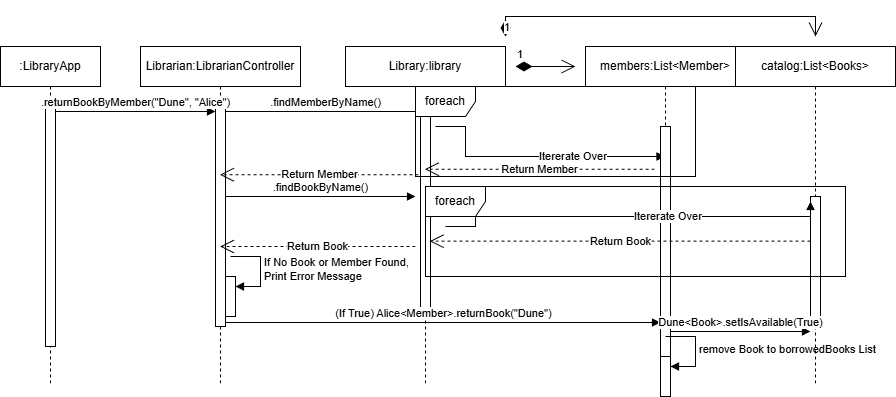

The diagram above was exported from draw.io. Its source (the exported page's mxGraphModel, read from the mxfile embedded in the PNG):
<mxGraphModel dx="1038" dy="562" grid="1" gridSize="10" guides="1" tooltips="1" connect="1" arrows="1" fold="1" page="1" pageScale="1" pageWidth="850" pageHeight="1100" math="0" shadow="0">
  <root>
    <mxCell id="0" />
    <mxCell id="1" parent="0" />
    <mxCell id="17vwFK3JxKlpj_SVxBKa-28" value=":LibraryApp" style="shape=umlLifeline;perimeter=lifelinePerimeter;whiteSpace=wrap;html=1;container=1;dropTarget=0;collapsible=0;recursiveResize=0;outlineConnect=0;portConstraint=eastwest;newEdgeStyle={&quot;curved&quot;:0,&quot;rounded&quot;:0};" parent="1" vertex="1">
      <mxGeometry x="10" y="50" width="100" height="340" as="geometry" />
    </mxCell>
    <mxCell id="17vwFK3JxKlpj_SVxBKa-29" value="" style="html=1;points=[[0,0,0,0,5],[0,1,0,0,-5],[1,0,0,0,5],[1,1,0,0,-5]];perimeter=orthogonalPerimeter;outlineConnect=0;targetShapes=umlLifeline;portConstraint=eastwest;newEdgeStyle={&quot;curved&quot;:0,&quot;rounded&quot;:0};" parent="17vwFK3JxKlpj_SVxBKa-28" vertex="1">
      <mxGeometry x="45" y="60" width="10" height="240" as="geometry" />
    </mxCell>
    <mxCell id="17vwFK3JxKlpj_SVxBKa-30" value="Librarian:LibrarianController" style="shape=umlLifeline;perimeter=lifelinePerimeter;whiteSpace=wrap;html=1;container=1;dropTarget=0;collapsible=0;recursiveResize=0;outlineConnect=0;portConstraint=eastwest;newEdgeStyle={&quot;curved&quot;:0,&quot;rounded&quot;:0};" parent="1" vertex="1">
      <mxGeometry x="150" y="50" width="160" height="340" as="geometry" />
    </mxCell>
    <mxCell id="17vwFK3JxKlpj_SVxBKa-31" value="" style="html=1;points=[[0,0,0,0,5],[0,1,0,0,-5],[1,0,0,0,5],[1,1,0,0,-5]];perimeter=orthogonalPerimeter;outlineConnect=0;targetShapes=umlLifeline;portConstraint=eastwest;newEdgeStyle={&quot;curved&quot;:0,&quot;rounded&quot;:0};" parent="17vwFK3JxKlpj_SVxBKa-30" vertex="1">
      <mxGeometry x="75" y="60" width="10" height="220" as="geometry" />
    </mxCell>
    <mxCell id="17vwFK3JxKlpj_SVxBKa-32" value="" style="html=1;points=[[0,0,0,0,5],[0,1,0,0,-5],[1,0,0,0,5],[1,1,0,0,-5]];perimeter=orthogonalPerimeter;outlineConnect=0;targetShapes=umlLifeline;portConstraint=eastwest;newEdgeStyle={&quot;curved&quot;:0,&quot;rounded&quot;:0};" parent="17vwFK3JxKlpj_SVxBKa-30" vertex="1">
      <mxGeometry x="85" y="230" width="10" height="40" as="geometry" />
    </mxCell>
    <mxCell id="17vwFK3JxKlpj_SVxBKa-33" value="If No Book or Member Found,&lt;div&gt;Print Error Message&lt;/div&gt;" style="html=1;align=left;spacingLeft=2;endArrow=block;rounded=0;edgeStyle=orthogonalEdgeStyle;curved=0;rounded=0;" parent="17vwFK3JxKlpj_SVxBKa-30" target="17vwFK3JxKlpj_SVxBKa-32" edge="1">
      <mxGeometry relative="1" as="geometry">
        <mxPoint x="90" y="210" as="sourcePoint" />
        <Array as="points">
          <mxPoint x="120" y="240" />
        </Array>
      </mxGeometry>
    </mxCell>
    <mxCell id="17vwFK3JxKlpj_SVxBKa-34" value="Library:library" style="shape=umlLifeline;perimeter=lifelinePerimeter;whiteSpace=wrap;html=1;container=1;dropTarget=0;collapsible=0;recursiveResize=0;outlineConnect=0;portConstraint=eastwest;newEdgeStyle={&quot;curved&quot;:0,&quot;rounded&quot;:0};" parent="1" vertex="1">
      <mxGeometry x="355" y="50" width="160" height="340" as="geometry" />
    </mxCell>
    <mxCell id="17vwFK3JxKlpj_SVxBKa-35" value="" style="html=1;points=[[0,0,0,0,5],[0,1,0,0,-5],[1,0,0,0,5],[1,1,0,0,-5]];perimeter=orthogonalPerimeter;outlineConnect=0;targetShapes=umlLifeline;portConstraint=eastwest;newEdgeStyle={&quot;curved&quot;:0,&quot;rounded&quot;:0};" parent="17vwFK3JxKlpj_SVxBKa-34" vertex="1">
      <mxGeometry x="75" y="60" width="10" height="210" as="geometry" />
    </mxCell>
    <mxCell id="17vwFK3JxKlpj_SVxBKa-36" value="Itererate Over" style="html=1;align=left;spacingLeft=2;endArrow=block;rounded=0;edgeStyle=orthogonalEdgeStyle;curved=0;rounded=0;" parent="17vwFK3JxKlpj_SVxBKa-34" target="17vwFK3JxKlpj_SVxBKa-37" edge="1">
      <mxGeometry relative="1" as="geometry">
        <mxPoint x="90" y="80" as="sourcePoint" />
        <Array as="points">
          <mxPoint x="120" y="80" />
          <mxPoint x="120" y="110" />
        </Array>
        <mxPoint x="95" y="110" as="targetPoint" />
      </mxGeometry>
    </mxCell>
    <mxCell id="17vwFK3JxKlpj_SVxBKa-37" value="members:List&amp;lt;Member&amp;gt;" style="shape=umlLifeline;perimeter=lifelinePerimeter;whiteSpace=wrap;html=1;container=1;dropTarget=0;collapsible=0;recursiveResize=0;outlineConnect=0;portConstraint=eastwest;newEdgeStyle={&quot;curved&quot;:0,&quot;rounded&quot;:0};" parent="1" vertex="1">
      <mxGeometry x="595" y="50" width="160" height="350" as="geometry" />
    </mxCell>
    <mxCell id="17vwFK3JxKlpj_SVxBKa-38" value="" style="html=1;points=[[0,0,0,0,5],[0,1,0,0,-5],[1,0,0,0,5],[1,1,0,0,-5]];perimeter=orthogonalPerimeter;outlineConnect=0;targetShapes=umlLifeline;portConstraint=eastwest;newEdgeStyle={&quot;curved&quot;:0,&quot;rounded&quot;:0};" parent="17vwFK3JxKlpj_SVxBKa-37" vertex="1">
      <mxGeometry x="75" y="80" width="10" height="230" as="geometry" />
    </mxCell>
    <mxCell id="17vwFK3JxKlpj_SVxBKa-39" value="" style="html=1;points=[[0,0,0,0,5],[0,1,0,0,-5],[1,0,0,0,5],[1,1,0,0,-5]];perimeter=orthogonalPerimeter;outlineConnect=0;targetShapes=umlLifeline;portConstraint=eastwest;newEdgeStyle={&quot;curved&quot;:0,&quot;rounded&quot;:0};" parent="17vwFK3JxKlpj_SVxBKa-37" vertex="1">
      <mxGeometry x="75" y="310" width="10" height="40" as="geometry" />
    </mxCell>
    <mxCell id="17vwFK3JxKlpj_SVxBKa-40" value="remove Book to borrowedBooks List" style="html=1;align=left;spacingLeft=2;endArrow=block;rounded=0;edgeStyle=orthogonalEdgeStyle;curved=0;rounded=0;" parent="17vwFK3JxKlpj_SVxBKa-37" target="17vwFK3JxKlpj_SVxBKa-39" edge="1">
      <mxGeometry relative="1" as="geometry">
        <mxPoint x="80" y="290" as="sourcePoint" />
        <Array as="points">
          <mxPoint x="110" y="320" />
        </Array>
      </mxGeometry>
    </mxCell>
    <mxCell id="17vwFK3JxKlpj_SVxBKa-41" value=".returnBookByMember(&quot;Dune&quot;, &quot;Alice&quot;)" style="html=1;verticalAlign=bottom;endArrow=block;curved=0;rounded=0;exitX=1;exitY=0;exitDx=0;exitDy=5;exitPerimeter=0;" parent="1" source="17vwFK3JxKlpj_SVxBKa-29" target="17vwFK3JxKlpj_SVxBKa-31" edge="1">
      <mxGeometry width="80" relative="1" as="geometry">
        <mxPoint x="330" y="280" as="sourcePoint" />
        <mxPoint x="130" y="115" as="targetPoint" />
      </mxGeometry>
    </mxCell>
    <mxCell id="17vwFK3JxKlpj_SVxBKa-42" value=".findMemberByName()" style="html=1;verticalAlign=bottom;endArrow=block;curved=0;rounded=0;exitX=1;exitY=0;exitDx=0;exitDy=5;exitPerimeter=0;" parent="1" source="17vwFK3JxKlpj_SVxBKa-31" target="17vwFK3JxKlpj_SVxBKa-34" edge="1">
      <mxGeometry width="80" relative="1" as="geometry">
        <mxPoint x="180" y="260" as="sourcePoint" />
        <mxPoint x="340" y="260" as="targetPoint" />
      </mxGeometry>
    </mxCell>
    <mxCell id="17vwFK3JxKlpj_SVxBKa-43" value=".findBookByName()" style="html=1;verticalAlign=bottom;endArrow=block;curved=0;rounded=0;" parent="1" source="17vwFK3JxKlpj_SVxBKa-31" edge="1">
      <mxGeometry width="80" relative="1" as="geometry">
        <mxPoint x="285" y="200" as="sourcePoint" />
        <mxPoint x="425" y="200" as="targetPoint" />
      </mxGeometry>
    </mxCell>
    <mxCell id="17vwFK3JxKlpj_SVxBKa-44" value="catalog:List&amp;lt;Books&amp;gt;" style="shape=umlLifeline;perimeter=lifelinePerimeter;whiteSpace=wrap;html=1;container=1;dropTarget=0;collapsible=0;recursiveResize=0;outlineConnect=0;portConstraint=eastwest;newEdgeStyle={&quot;curved&quot;:0,&quot;rounded&quot;:0};" parent="1" vertex="1">
      <mxGeometry x="745" y="50" width="160" height="340" as="geometry" />
    </mxCell>
    <mxCell id="17vwFK3JxKlpj_SVxBKa-45" value="" style="html=1;points=[[0,0,0,0,5],[0,1,0,0,-5],[1,0,0,0,5],[1,1,0,0,-5]];perimeter=orthogonalPerimeter;outlineConnect=0;targetShapes=umlLifeline;portConstraint=eastwest;newEdgeStyle={&quot;curved&quot;:0,&quot;rounded&quot;:0};" parent="17vwFK3JxKlpj_SVxBKa-44" vertex="1">
      <mxGeometry x="75" y="150" width="10" height="130" as="geometry" />
    </mxCell>
    <mxCell id="17vwFK3JxKlpj_SVxBKa-46" value="1" style="endArrow=open;html=1;endSize=12;startArrow=diamondThin;startSize=14;startFill=1;edgeStyle=orthogonalEdgeStyle;align=left;verticalAlign=bottom;rounded=0;" parent="1" edge="1">
      <mxGeometry x="-1" y="3" relative="1" as="geometry">
        <mxPoint x="525" y="70" as="sourcePoint" />
        <mxPoint x="585" y="70" as="targetPoint" />
        <Array as="points">
          <mxPoint x="575" y="70" />
          <mxPoint x="575" y="70" />
        </Array>
      </mxGeometry>
    </mxCell>
    <mxCell id="17vwFK3JxKlpj_SVxBKa-47" value="1" style="endArrow=open;html=1;endSize=12;startArrow=diamondThin;startSize=14;startFill=1;edgeStyle=orthogonalEdgeStyle;align=left;verticalAlign=bottom;rounded=0;" parent="1" edge="1">
      <mxGeometry x="-1" y="3" relative="1" as="geometry">
        <mxPoint x="515" y="40" as="sourcePoint" />
        <mxPoint x="825" y="40" as="targetPoint" />
        <Array as="points">
          <mxPoint x="515" y="20" />
        </Array>
      </mxGeometry>
    </mxCell>
    <mxCell id="17vwFK3JxKlpj_SVxBKa-48" value="foreach" style="shape=umlFrame;whiteSpace=wrap;html=1;pointerEvents=0;" parent="1" vertex="1">
      <mxGeometry x="425" y="90" width="280" height="90" as="geometry" />
    </mxCell>
    <mxCell id="17vwFK3JxKlpj_SVxBKa-49" value="Return Member" style="endArrow=open;endSize=12;dashed=1;html=1;rounded=0;exitX=0.854;exitY=1.042;exitDx=0;exitDy=0;exitPerimeter=0;" parent="1" edge="1">
      <mxGeometry width="160" relative="1" as="geometry">
        <mxPoint x="664.1199999999999" y="172.77999999999997" as="sourcePoint" />
        <mxPoint x="434.5" y="172.77999999999997" as="targetPoint" />
      </mxGeometry>
    </mxCell>
    <mxCell id="17vwFK3JxKlpj_SVxBKa-50" value="Itererate Over" style="html=1;align=left;spacingLeft=2;endArrow=block;rounded=0;edgeStyle=orthogonalEdgeStyle;curved=0;rounded=0;entryX=0;entryY=0;entryDx=0;entryDy=5;entryPerimeter=0;" parent="1" target="17vwFK3JxKlpj_SVxBKa-45" edge="1">
      <mxGeometry relative="1" as="geometry">
        <mxPoint x="455" y="230" as="sourcePoint" />
        <Array as="points">
          <mxPoint x="485" y="230" />
          <mxPoint x="485" y="220" />
          <mxPoint x="820" y="220" />
        </Array>
        <mxPoint x="685" y="260" as="targetPoint" />
      </mxGeometry>
    </mxCell>
    <mxCell id="17vwFK3JxKlpj_SVxBKa-51" value="foreach" style="shape=umlFrame;whiteSpace=wrap;html=1;pointerEvents=0;" parent="1" vertex="1">
      <mxGeometry x="435" y="190" width="420" height="90" as="geometry" />
    </mxCell>
    <mxCell id="17vwFK3JxKlpj_SVxBKa-52" value="Return Book" style="endArrow=open;endSize=12;dashed=1;html=1;rounded=0;entryX=0.01;entryY=0.607;entryDx=0;entryDy=0;entryPerimeter=0;" parent="1" source="17vwFK3JxKlpj_SVxBKa-45" target="17vwFK3JxKlpj_SVxBKa-51" edge="1">
      <mxGeometry width="160" relative="1" as="geometry">
        <mxPoint x="315" y="280" as="sourcePoint" />
        <mxPoint x="445" y="284" as="targetPoint" />
      </mxGeometry>
    </mxCell>
    <mxCell id="17vwFK3JxKlpj_SVxBKa-53" value="Return Member" style="endArrow=open;endSize=12;dashed=1;html=1;rounded=0;exitX=0.011;exitY=0.758;exitDx=0;exitDy=0;exitPerimeter=0;" parent="1" edge="1">
      <mxGeometry width="160" relative="1" as="geometry">
        <mxPoint x="428.0799999999999" y="178.22000000000003" as="sourcePoint" />
        <mxPoint x="229.5" y="178.22000000000003" as="targetPoint" />
      </mxGeometry>
    </mxCell>
    <mxCell id="17vwFK3JxKlpj_SVxBKa-54" value="Return Book" style="endArrow=open;endSize=12;dashed=1;html=1;rounded=0;" parent="1" target="17vwFK3JxKlpj_SVxBKa-30" edge="1">
      <mxGeometry width="160" relative="1" as="geometry">
        <mxPoint x="425" y="250" as="sourcePoint" />
        <mxPoint x="275" y="250" as="targetPoint" />
      </mxGeometry>
    </mxCell>
    <mxCell id="17vwFK3JxKlpj_SVxBKa-55" value="(If True) Alice&amp;lt;Member&amp;gt;.returnBook(&quot;Dune&quot;)" style="html=1;verticalAlign=bottom;endArrow=block;curved=0;rounded=0;" parent="1" edge="1">
      <mxGeometry width="80" relative="1" as="geometry">
        <mxPoint x="235" y="326" as="sourcePoint" />
        <mxPoint x="670" y="326" as="targetPoint" />
      </mxGeometry>
    </mxCell>
    <mxCell id="17vwFK3JxKlpj_SVxBKa-56" value="Dune&amp;lt;Book&amp;gt;.setIsAvailable(True)" style="html=1;verticalAlign=bottom;endArrow=block;curved=0;rounded=0;entryX=0;entryY=1;entryDx=0;entryDy=-5;entryPerimeter=0;" parent="1" edge="1">
      <mxGeometry width="80" relative="1" as="geometry">
        <mxPoint x="680" y="335" as="sourcePoint" />
        <mxPoint x="820" y="335" as="targetPoint" />
      </mxGeometry>
    </mxCell>
  </root>
</mxGraphModel>